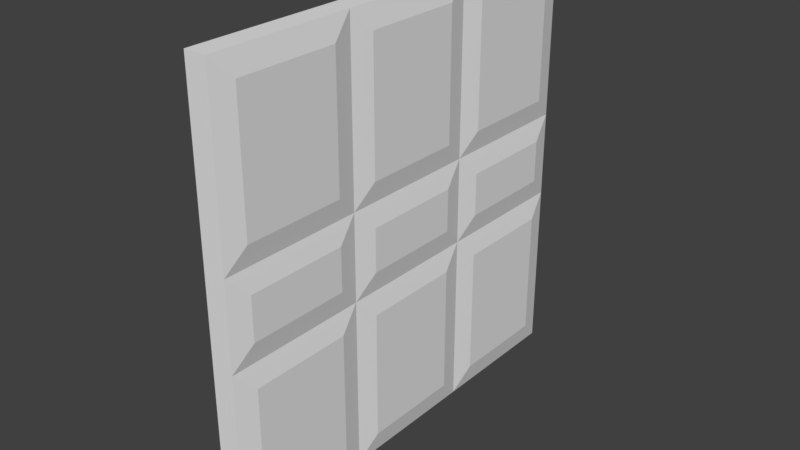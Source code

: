 # Source: Door_0.1x2x2.blend  (saved by Blender 2.79.0; exported with 4.5.12 LTS)
import bpy
from mathutils import Matrix  # noqa: F401  (used for matrix-valued properties, if any)

bpy.ops.wm.read_factory_settings(use_empty=True)
scene = bpy.context.scene
scene.name = 'Scene'

# ---- collections
col_collection_1 = bpy.data.collections.new('Collection 1'); scene.collection.children.link(col_collection_1)

# ---- materials (node trees are filled in below, after node groups)
mat_material = bpy.data.materials.new('Material')
mat_material.alpha_threshold = 0.0
mat_material.use_transparent_shadow = False
mat_material.roughness = 0.5
mat_material.line_color = (0.0, 0.0, 0.0, 1.0)

# ---- material node trees

# ---- world
world_world = bpy.data.worlds.new('World'); scene.world = world_world
world_world.color = (0.05088, 0.05088, 0.05088)
world_world.use_sun_shadow = False
world_world.sun_shadow_jitter_overblur = 0.0
world_world.cycles.sampling_method = 'MANUAL'

# ---- meshes
me_door_0_1x2x2 = bpy.data.meshes.new('Door_0.1x2x2')
me_door_0_1x2x2.from_pydata([(0.12, 0.1, -1.9), (0.12, 0.1, -0.1), (-0.02, 0.1, -0.1), (-0.02, 0.1, -1.9), (0.12, 1.9, -1.9), (0.12, 1.9, -0.1), (-0.02, 1.9, -0.1), (-0.02, 1.9, -1.9), (0.12, 0.1, -1.233), (0.12, 0.1, -0.5667), (0.12, 0.9, -1.9), (0.12, 1.3, -1.9), (0.12, 0.9, -0.1), (0.12, 1.3, -0.1), (0.12, 1.9, -1.233), (0.12, 1.9, -0.5667), (0.12, 0.9, -1.233), (0.12, 0.9, -0.5667), (0.12, 1.3, -1.233), (0.12, 1.3, -0.5667), (0.12, 1.1, -0.1), (0.1, 2.0, 6.874e-07), (0.12, 1.9, -0.7667), (0.12, 1.3, -0.7667), (0.12, 1.9, -1.433), (0.1, 2.0, -0.6667), (0.12, 1.3, -1.433), (0.12, 1.1, -0.5667), (0.12, 1.1, -1.9), (0.1, 2.0, -2.0), (0.1, 2.0, -1.333), (0.12, 1.1, -1.233), (0.12, 0.7, -0.1), (0.1, 1.2, 5.237e-07), (0.12, 0.9, -0.7667), (0.12, 1.1, -0.7667), (0.12, 0.9, -1.433), (0.12, 0.7, -0.5667), (0.12, 1.1, -1.433), (0.1, 1.2, -0.6667), (0.12, 0.7, -1.9), (0.1, 1.2, -2.0), (0.12, 0.7, -1.233), (0.1, 1.2, -1.333), (0.12, 0.1, -0.7667), (0.1, 7.816e-15, 1.788e-07), (0.1, 0.8, 3.425e-07), (0.12, 0.7, -0.7667), (0.12, 0.1, -1.433), (0.1, -2.914e-08, -0.6667), (0.12, 0.7, -1.433), (0.1, 0.8, -0.6667), (0.1, -8.742e-08, -2.0), (0.1, -5.828e-08, -1.333), (0.1, 0.8, -2.0), (0.1, 0.8, -1.333), (-0.02, 0.1, -0.7667), (-0.02, 0.1, -1.433), (-0.02, 0.9, -0.1), (-0.02, 1.3, -0.1), (-0.02, 0.9, -1.9), (-0.02, 1.3, -1.9), (-0.02, 1.9, -0.7667), (-0.02, 1.9, -1.433), (-0.02, 0.9, -0.7667), (-0.02, 0.9, -1.433), (-0.02, 1.3, -0.7667), (-0.02, 1.3, -1.433), (-0.02, 1.1, -1.9), (1.788e-07, 2.0, -2.0), (-0.02, 1.9, -1.233), (-0.02, 1.3, -1.233), (-0.02, 1.9, -0.5667), (3.974e-08, 2.0, -1.333), (-0.02, 1.3, -0.5667), (-0.02, 1.1, -1.433), (-0.02, 1.1, -0.1), (-2.384e-07, 2.0, -2.662e-07), (-9.934e-08, 2.0, -0.6667), (-0.02, 1.1, -0.7667), (-0.02, 0.7, -1.9), (2.782e-07, 1.2, -2.0), (-0.02, 0.9, -1.233), (-0.02, 1.1, -1.233), (-0.02, 0.9, -0.5667), (-0.02, 0.7, -1.433), (-0.02, 1.1, -0.5667), (1.325e-07, 1.2, -1.333), (-0.02, 0.7, -0.1), (-1.589e-07, 1.2, -1.717e-07), (-0.02, 0.7, -0.7667), (-1.325e-08, 1.2, -0.6667), (-0.02, 0.1, -1.233), (4.768e-07, -8.742e-08, -2.0), (3.775e-07, 0.8, -2.0), (-0.02, 0.7, -1.233), (-0.02, 0.1, -0.5667), (3.179e-07, -5.828e-08, -1.333), (-0.02, 0.7, -0.5667), (2.252e-07, 0.8, -1.333), (0.0, 0.0, 0.0), (1.589e-07, -2.914e-08, -0.6667), (-7.947e-08, 0.8, -9.457e-08), (7.285e-08, 0.8, -0.6667)], [], [(52, 53, 49, 45, 100, 101, 97, 93), (29, 69, 73, 78, 77, 21, 25, 30), (19, 15, 5, 13), (45, 46, 33, 21, 77, 89, 102, 100), (67, 63, 7, 61), (29, 41, 54, 52, 93, 94, 81, 69), (9, 37, 32, 1), (17, 27, 20, 12), (0, 40, 50, 48), (8, 42, 47, 44), (10, 28, 38, 36), (16, 31, 35, 34), (11, 4, 24, 26), (18, 14, 22, 23), (13, 5, 21, 33), (5, 15, 25, 21), (19, 13, 33, 39), (15, 19, 39, 25), (22, 14, 30, 25), (18, 23, 39, 43), (14, 18, 43, 30), (23, 22, 25, 39), (4, 11, 41, 29), (24, 4, 29, 30), (11, 26, 43, 41), (26, 24, 30, 43), (12, 20, 33, 46), (17, 12, 46, 51), (20, 27, 39, 33), (27, 17, 51, 39), (16, 34, 51, 55), (35, 31, 43, 39), (31, 16, 55, 43), (34, 35, 39, 51), (28, 10, 54, 41), (10, 36, 55, 54), (38, 28, 41, 43), (36, 38, 43, 55), (9, 1, 45, 49), (1, 32, 46, 45), (32, 37, 51, 46), (37, 9, 49, 51), (8, 44, 49, 53), (47, 42, 55, 51), (42, 8, 53, 55), (44, 47, 51, 49), (0, 48, 53, 52), (40, 0, 52, 54), (50, 40, 54, 55), (48, 50, 55, 53), (57, 85, 80, 3), (65, 75, 68, 60), (2, 88, 98, 96), (56, 90, 95, 92), (58, 76, 86, 84), (64, 79, 83, 82), (59, 6, 72, 74), (66, 62, 70, 71), (61, 7, 69, 81), (7, 63, 73, 69), (67, 61, 81, 87), (63, 67, 87, 73), (70, 62, 78, 73), (66, 71, 87, 91), (62, 66, 91, 78), (71, 70, 73, 87), (6, 59, 89, 77), (72, 6, 77, 78), (59, 74, 91, 89), (74, 72, 78, 91), (60, 68, 81, 94), (65, 60, 94, 99), (68, 75, 87, 81), (75, 65, 99, 87), (64, 82, 99, 103), (83, 79, 91, 87), (79, 64, 103, 91), (82, 83, 87, 99), (76, 58, 102, 89), (58, 84, 103, 102), (86, 76, 89, 91), (84, 86, 91, 103), (57, 3, 93, 97), (3, 80, 94, 93), (80, 85, 99, 94), (85, 57, 97, 99), (56, 92, 97, 101), (95, 90, 103, 99), (90, 56, 101, 103), (92, 95, 99, 97), (2, 96, 101, 100), (88, 2, 100, 102), (98, 88, 102, 103), (96, 98, 103, 101)])
me_door_0_1x2x2.materials.append(mat_material)
me_door_0_1x2x2.use_remesh_preserve_volume = False
me_door_0_1x2x2.use_remesh_preserve_attributes = False
me_door_0_1x2x2.use_mirror_vertex_groups = False
me_door_0_1x2x2.update()

# ---- objects
ob_door_0_1x2x2 = bpy.data.objects.new('Door_0.1x2x2', me_door_0_1x2x2)

# ---- transforms, parenting, visibility, modifiers, constraints
ob_door_0_1x2x2.location = (-1.192e-07, 1.788e-07, 0.0)
ob_door_0_1x2x2.rotation_euler = (1.571, -0.0, 0.0)
ob_door_0_1x2x2.lock_rotations_4d = False
ob_door_0_1x2x2.empty_display_type = 'ARROWS'
ob_door_0_1x2x2.lineart.crease_threshold = 0.0

# ---- collection membership
col_collection_1.objects.link(ob_door_0_1x2x2)

# ---- scene / render settings (as saved in the file)
scene.frame_start = 1; scene.frame_end = 250; scene.frame_set(79)
scene.render.engine = 'BLENDER_EEVEE_NEXT'
scene.render.resolution_percentage = 50
scene.render.dither_intensity = 0.0
scene.cycles.use_denoising = False
scene.cycles.samples = 128
scene.cycles.sampling_pattern = 'TABULATED_SOBOL'
scene.cycles.use_adaptive_sampling = False
scene.cycles.use_light_tree = False
scene.cycles.blur_glossy = 0.0
scene.cycles.sample_clamp_indirect = 0.0
scene.view_settings.view_transform = 'Standard'
bpy.context.view_layer.update()

# ---- added for rendering (the .blend has no active camera and no usable light): camera, sun
cam_auto = bpy.data.cameras.new('AutoCamera')
cam_auto.lens = 50.0
cam_auto.sensor_width = 36.0
cam_auto.clip_end = 1000.0
ob_auto_camera = bpy.data.objects.new('AutoCamera', cam_auto)
scene.collection.objects.link(ob_auto_camera)
ob_auto_camera.location = (2.67013, -2.14416, 3.09611)
ob_auto_camera.rotation_euler = (1.09748, -7.21219e-08, 0.694738)
scene.camera = ob_auto_camera
light_auto_sun = bpy.data.lights.new('AutoSun', 'SUN')
light_auto_sun.energy = 3.0
light_auto_sun.angle = 0.0523599
ob_auto_sun = bpy.data.objects.new('AutoSun', light_auto_sun)
scene.collection.objects.link(ob_auto_sun)
ob_auto_sun.rotation_euler = (0.872665, 0.174533, 0.523599)
bpy.context.view_layer.update()
